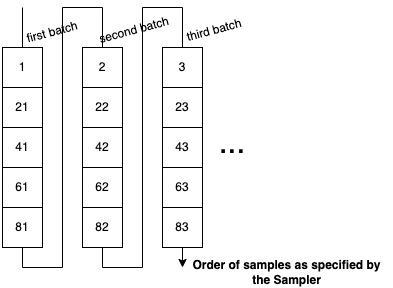

The diagram above was exported from draw.io. Its source (the exported page's mxGraphModel, read from the mxfile embedded in the PNG):
<mxGraphModel dx="1992" dy="704" grid="1" gridSize="10" guides="1" tooltips="1" connect="1" arrows="1" fold="1" page="1" pageScale="1" pageWidth="827" pageHeight="1169" math="0" shadow="0">
  <root>
    <mxCell id="0" />
    <mxCell id="1" parent="0" />
    <mxCell id="2" value="" style="endArrow=classic;html=1;rounded=0;" edge="1" parent="1">
      <mxGeometry width="50" height="50" relative="1" as="geometry">
        <mxPoint x="260" y="2340" as="sourcePoint" />
        <mxPoint x="420" y="2600" as="targetPoint" />
        <Array as="points">
          <mxPoint x="260" y="2600" />
          <mxPoint x="300" y="2600" />
          <mxPoint x="300" y="2340" />
          <mxPoint x="340" y="2340" />
          <mxPoint x="340" y="2600" />
          <mxPoint x="380" y="2600" />
          <mxPoint x="380" y="2340" />
          <mxPoint x="420" y="2340" />
        </Array>
      </mxGeometry>
    </mxCell>
    <mxCell id="3" value="1" style="rounded=0;whiteSpace=wrap;html=1;" vertex="1" parent="1">
      <mxGeometry x="240" y="2380" width="40" height="40" as="geometry" />
    </mxCell>
    <mxCell id="4" value="21" style="rounded=0;whiteSpace=wrap;html=1;" vertex="1" parent="1">
      <mxGeometry x="240" y="2420" width="40" height="40" as="geometry" />
    </mxCell>
    <mxCell id="5" value="41" style="rounded=0;whiteSpace=wrap;html=1;" vertex="1" parent="1">
      <mxGeometry x="240" y="2460" width="40" height="40" as="geometry" />
    </mxCell>
    <mxCell id="6" value="61" style="rounded=0;whiteSpace=wrap;html=1;" vertex="1" parent="1">
      <mxGeometry x="240" y="2500" width="40" height="40" as="geometry" />
    </mxCell>
    <mxCell id="7" value="81" style="rounded=0;whiteSpace=wrap;html=1;" vertex="1" parent="1">
      <mxGeometry x="240" y="2540" width="40" height="40" as="geometry" />
    </mxCell>
    <mxCell id="8" value="21" style="rounded=0;whiteSpace=wrap;html=1;" vertex="1" parent="1">
      <mxGeometry x="240" y="2420" width="40" height="40" as="geometry" />
    </mxCell>
    <mxCell id="9" value="2" style="rounded=0;whiteSpace=wrap;html=1;" vertex="1" parent="1">
      <mxGeometry x="320" y="2380" width="40" height="40" as="geometry" />
    </mxCell>
    <mxCell id="10" value="21" style="rounded=0;whiteSpace=wrap;html=1;" vertex="1" parent="1">
      <mxGeometry x="320" y="2420" width="40" height="40" as="geometry" />
    </mxCell>
    <mxCell id="11" value="42" style="rounded=0;whiteSpace=wrap;html=1;" vertex="1" parent="1">
      <mxGeometry x="320" y="2460" width="40" height="40" as="geometry" />
    </mxCell>
    <mxCell id="12" value="62" style="rounded=0;whiteSpace=wrap;html=1;" vertex="1" parent="1">
      <mxGeometry x="320" y="2500" width="40" height="40" as="geometry" />
    </mxCell>
    <mxCell id="13" value="82" style="rounded=0;whiteSpace=wrap;html=1;" vertex="1" parent="1">
      <mxGeometry x="320" y="2540" width="40" height="40" as="geometry" />
    </mxCell>
    <mxCell id="14" value="22" style="rounded=0;whiteSpace=wrap;html=1;" vertex="1" parent="1">
      <mxGeometry x="320" y="2420" width="40" height="40" as="geometry" />
    </mxCell>
    <mxCell id="15" value="3" style="rounded=0;whiteSpace=wrap;html=1;" vertex="1" parent="1">
      <mxGeometry x="400" y="2380" width="40" height="40" as="geometry" />
    </mxCell>
    <mxCell id="16" value="21" style="rounded=0;whiteSpace=wrap;html=1;" vertex="1" parent="1">
      <mxGeometry x="400" y="2420" width="40" height="40" as="geometry" />
    </mxCell>
    <mxCell id="17" value="43" style="rounded=0;whiteSpace=wrap;html=1;" vertex="1" parent="1">
      <mxGeometry x="400" y="2460" width="40" height="40" as="geometry" />
    </mxCell>
    <mxCell id="18" value="63" style="rounded=0;whiteSpace=wrap;html=1;" vertex="1" parent="1">
      <mxGeometry x="400" y="2500" width="40" height="40" as="geometry" />
    </mxCell>
    <mxCell id="19" value="83" style="rounded=0;whiteSpace=wrap;html=1;" vertex="1" parent="1">
      <mxGeometry x="400" y="2540" width="40" height="40" as="geometry" />
    </mxCell>
    <mxCell id="20" value="23" style="rounded=0;whiteSpace=wrap;html=1;" vertex="1" parent="1">
      <mxGeometry x="400" y="2420" width="40" height="40" as="geometry" />
    </mxCell>
    <mxCell id="21" value="first batch" style="text;html=1;strokeColor=none;fillColor=none;align=center;verticalAlign=middle;whiteSpace=wrap;rounded=0;rotation=-15;" vertex="1" parent="1">
      <mxGeometry x="240" y="2350" width="100" height="30" as="geometry" />
    </mxCell>
    <mxCell id="22" value="second batch" style="text;html=1;strokeColor=none;fillColor=none;align=center;verticalAlign=middle;whiteSpace=wrap;rounded=0;rotation=-15;" vertex="1" parent="1">
      <mxGeometry x="322" y="2348" width="100" height="30" as="geometry" />
    </mxCell>
    <mxCell id="23" value="third batch" style="text;html=1;strokeColor=none;fillColor=none;align=center;verticalAlign=middle;whiteSpace=wrap;rounded=0;rotation=-15;" vertex="1" parent="1">
      <mxGeometry x="402" y="2348" width="100" height="30" as="geometry" />
    </mxCell>
    <mxCell id="24" value="Order of samples as specified by the Sampler" style="text;html=1;strokeColor=none;fillColor=none;align=center;verticalAlign=middle;whiteSpace=wrap;rounded=0;fontStyle=1" vertex="1" parent="1">
      <mxGeometry x="419" y="2590" width="211" height="30" as="geometry" />
    </mxCell>
    <mxCell id="25" value="&lt;font style=&quot;font-size: 32px;&quot;&gt;...&lt;/font&gt;" style="text;html=1;strokeColor=none;fillColor=none;align=center;verticalAlign=middle;whiteSpace=wrap;rounded=0;" vertex="1" parent="1">
      <mxGeometry x="440" y="2460" width="60" height="30" as="geometry" />
    </mxCell>
  </root>
</mxGraphModel>